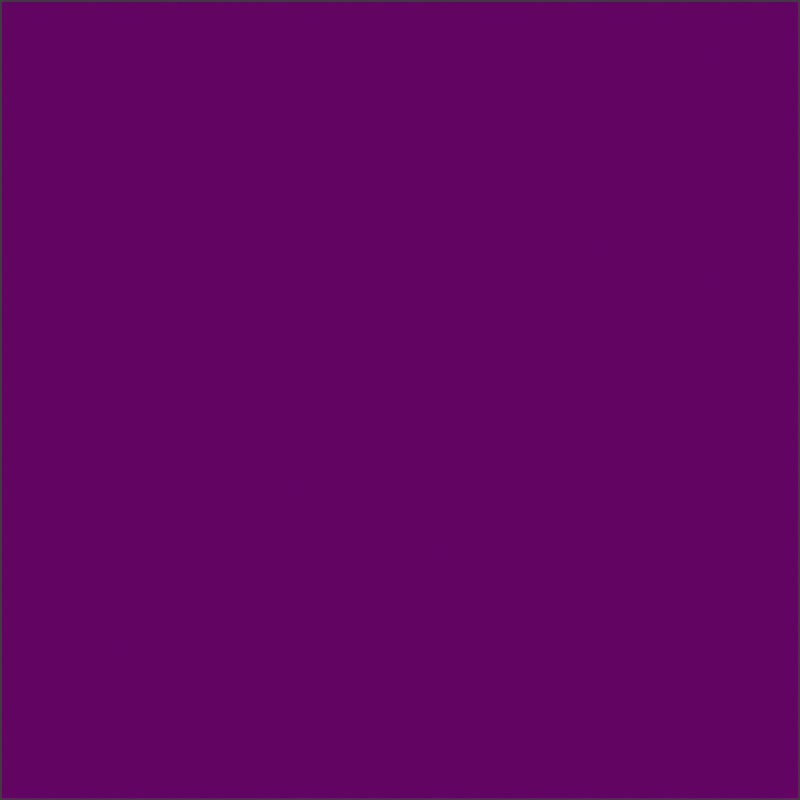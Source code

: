 # Source: dev_patch.blend  (saved by Blender 3.1.7; exported with 4.5.12 LTS)
import bpy
from mathutils import Matrix  # noqa: F401  (used for matrix-valued properties, if any)

bpy.ops.wm.read_factory_settings(use_empty=True)
scene = bpy.context.scene
scene.name = 'Scene'

# ---- collections
col_collection_1 = bpy.data.collections.new('Collection 1'); scene.collection.children.link(col_collection_1)

# ---- images (referenced by path relative to the original .blend; pixels are not part of the script)
import os
ASSET_DIR = os.environ.get("B2B_ASSET_DIR", "")  # directory of the original .blend (textures are referenced by path, not embedded)
HERE = os.path.dirname(os.path.abspath(__file__))  # packed textures are extracted next to this script under _unpacked/

def load_image(name, relpath, width, height, colorspace="sRGB"):
    """Load a texture the original file referenced (path relative to the .blend, or extracted next to this script)."""
    p = next((c for c in (os.path.join(HERE, relpath), os.path.join(ASSET_DIR, relpath)) if relpath and os.path.exists(c)), "")
    if p:
        img = bpy.data.images.load(p, check_existing=True)
        img.name = name
    else:  # same state as the original file: an image datablock whose file is absent (Cycles renders it pink)
        img = bpy.data.images.new(name, width, height)
        img.source = "FILE"
        img.filepath = "//" + (relpath or name)
    img.colorspace_settings.name = colorspace
    return img
img_aegishjalmur_diffuse_png_001 = load_image('aegishjalmur_Diffuse.png.001', 'texture/aegishjalmur_Diffuse.png', 1024, 1024, 'sRGB')
img_aegishjalmur_roughness_png_003 = load_image('aegishjalmur_Roughness.png.003', 'texture/aegishjalmur_Roughness.png', 1024, 1024, 'Non-Color')
img_aegishjalmur_normal_png_003 = load_image('aegishjalmur_Normal.png.003', 'texture/aegishjalmur_Normal.png', 1024, 1024, 'Non-Color')
img_aegishjalmur_height_png_003 = load_image('aegishjalmur_Height.png.003', 'texture/aegishjalmur_Height.png', 1024, 1024, 'Non-Color')

# ---- materials (node trees are filled in below, after node groups)
mat_material_002 = bpy.data.materials.new('Material.002')
mat_material_002.alpha_threshold = 0.0
mat_material_002.roughness = 0.5

# ---- material node trees
mat_material_002.use_nodes = True; mat_material_002.node_tree.nodes.clear()
_N = mat_material_002.node_tree.nodes; _L = mat_material_002.node_tree.links
n0 = _N.new('NodeFrame'); n0.name = 'Frame'; n0.location = (-916, 756)
n0.label = 'Mapping'
n0.width = 400
n1 = _N.new('NodeFrame'); n1.name = 'Frame.001'; n1.location = (-274, 956)
n1.label = 'Textures'
n1.width = 358
n2 = _N.new('ShaderNodeOutputMaterial'); n2.name = 'Material Output'; n2.location = (1052, 306)
n3 = _N.new('ShaderNodeMapping'); n3.name = 'Mapping'; n3.location = (230, -30)
n4 = _N.new('ShaderNodeTexCoord'); n4.name = 'Texture Coordinate'; n4.location = (30, -30)
n5 = _N.new('ShaderNodeNormalMap'); n5.name = 'Normal Map'; n5.location = (152, 717)
n5.uv_map = 'UVMap'
n5.inputs[0].default_value = 2.8
n6 = _N.new('ShaderNodeBsdfPrincipled'); n6.name = 'Principled BSDF'; n6.location = (626, 849)
n6.distribution = 'GGX'
n6.subsurface_method = 'RANDOM_WALK_SKIN'
n6.inputs[3].default_value = 1.45
n6.inputs[11].default_value = 1.01
n6.inputs[27].default_value = (0.0, 0.0, 0.0, 1.0)
n6.inputs[28].default_value = 1.0
n7 = _N.new('ShaderNodeTexImage'); n7.name = 'Image Texture.001'; n7.location = (88, -30)
n7.label = 'Base Color'
n7.image = img_aegishjalmur_diffuse_png_001
n8 = _N.new('ShaderNodeTexImage'); n8.name = 'Image Texture.002'; n8.location = (88, -310)
n8.label = 'Roughness'
n8.image = img_aegishjalmur_roughness_png_003
n9 = _N.new('ShaderNodeTexImage'); n9.name = 'Image Texture.003'; n9.location = (88, -590)
n9.label = 'Normal'
n9.image = img_aegishjalmur_normal_png_003
n10 = _N.new('NodeReroute'); n10.name = 'Reroute'; n10.location = (38, -671)
n10.width = 16
n10.socket_idname = 'NodeSocketVector'
n11 = _N.new('ShaderNodeTexImage'); n11.name = 'Image Texture'; n11.location = (88, -870)
n11.label = 'Displacement'
n11.image = img_aegishjalmur_height_png_003
n12 = _N.new('ShaderNodeDisplacement'); n12.name = 'Displacement'; n12.location = (631, 178)
n12.inputs[1].default_value = 1.5
n12.inputs[2].default_value = 3.1
n3.parent = n0
n4.parent = n0
n7.parent = n1
n8.parent = n1
n9.parent = n1
n10.parent = n1
n11.parent = n1
_L.new(n6.outputs[0], n2.inputs[0])
_L.new(n11.outputs[0], n12.inputs[0])
_L.new(n12.outputs[0], n2.inputs[2])
_L.new(n7.outputs[0], n6.inputs[0])
_L.new(n8.outputs[0], n6.inputs[2])
_L.new(n9.outputs[0], n5.inputs[1])
_L.new(n5.outputs[0], n6.inputs[5])
_L.new(n10.outputs[0], n7.inputs[0])
_L.new(n10.outputs[0], n8.inputs[0])
_L.new(n10.outputs[0], n9.inputs[0])
_L.new(n10.outputs[0], n11.inputs[0])
_L.new(n3.outputs[0], n10.inputs[0])
_L.new(n4.outputs[2], n3.inputs[0])
_L.new(n5.outputs[0], n12.inputs[3])
n2.is_active_output = True

# ---- world
world_world = bpy.data.worlds.new('World'); scene.world = world_world
world_world.color = (0.05088, 0.05088, 0.05088)
world_world.use_sun_shadow = False
world_world.sun_shadow_jitter_overblur = 0.0
world_world.cycles.sampling_method = 'MANUAL'

# ---- cameras
cam_camera = bpy.data.cameras.new('Camera')
cam_camera.type = 'ORTHO'
cam_camera.clip_end = 100.0
cam_camera.lens = 35.0
cam_camera.sensor_width = 32.0
cam_camera.sensor_height = 18.0
cam_camera.ortho_scale = 4.014
cam_camera.dof.focus_distance = 0.0

# ---- lights
light_lamp_001 = bpy.data.lights.new('Lamp.001', 'SUN')
light_lamp_001.transmission_factor = 0.0
light_lamp_001.cutoff_distance = 30.0
light_lamp_001.angle = 0.1993
light_lamp_001.energy = 1.0
light_lamp_001.shadow_buffer_clip_start = 1.001
light_lamp_001.shadow_soft_size = 0.1
light_lamp_001.shadow_cascade_max_distance = 1000.0
light_lamp = bpy.data.lights.new('Lamp', 'SUN')
light_lamp.transmission_factor = 0.0
light_lamp.cutoff_distance = 30.0
light_lamp.angle = 0.1993
light_lamp.energy = 1.0
light_lamp.shadow_buffer_clip_start = 1.001
light_lamp.shadow_soft_size = 0.1
light_lamp.shadow_cascade_max_distance = 1000.0

# ---- meshes
me_plane = bpy.data.meshes.new('Plane')
me_plane.from_pydata([(-1.0, -1.0, 0.0), (1.0, -1.0, 0.0), (-1.0, 1.0, 0.0), (1.0, 1.0, 0.0)], [], [(0, 1, 3, 2)])
_uv = me_plane.uv_layers.new(name='UVMap')
_uv.uv.foreach_set('vector', [0.0, 0.0, 1.0, 0.0, 1.0, 1.0, 0.0, 1.0])
me_plane.materials.append(mat_material_002)
me_plane.use_remesh_preserve_volume = False
me_plane.use_remesh_preserve_attributes = False
me_plane.use_mirror_vertex_groups = False
me_plane.update()

# ---- objects
ob_lamp_001 = bpy.data.objects.new('Lamp.001', light_lamp_001)
ob_plane = bpy.data.objects.new('Plane', me_plane)
ob_lamp = bpy.data.objects.new('Lamp', light_lamp)
ob_camera = bpy.data.objects.new('Camera', cam_camera)

# ---- transforms, parenting, visibility, modifiers, constraints
ob_lamp_001.location = (-4.224, 1.005, 14.0)
ob_lamp_001.rotation_euler = (-0.2456, 0.1341, 1.644)
ob_lamp_001.lock_rotations_4d = False
ob_lamp_001.empty_display_type = 'ARROWS'
ob_lamp_001.color = (0.0, 0.0, 0.0, 0.0)
ob_lamp_001.lineart.crease_threshold = 0.0
ob_plane.location = (0.0, 0.0, 0.0)
ob_plane.scale = (2.0, 2.0, 2.0)
ob_plane.lineart.crease_threshold = 0.0
ob_lamp.location = (4.473, 1.005, 14.0)
ob_lamp.rotation_euler = (0.2649, 0.0815, 1.7)
ob_lamp.lock_rotations_4d = False
ob_lamp.empty_display_type = 'ARROWS'
ob_lamp.color = (0.0, 0.0, 0.0, 0.0)
ob_lamp.lineart.crease_threshold = 0.0
ob_camera.location = (0.0, 0.0, 2.045)
ob_camera.lock_rotations_4d = False
ob_camera.empty_display_type = 'ARROWS'
ob_camera.color = (0.0, 0.0, 0.0, 0.0)
ob_camera.display_type = 'WIRE'
ob_camera.lineart.crease_threshold = 0.0

# ---- collection membership
col_collection_1.objects.link(ob_lamp_001)
col_collection_1.objects.link(ob_plane)
col_collection_1.objects.link(ob_lamp)
col_collection_1.objects.link(ob_camera)

# ---- scene / render settings (as saved in the file)
scene.camera = ob_camera
scene.frame_start = 1; scene.frame_end = 250; scene.frame_set(0)
scene.render.engine = 'CYCLES'
scene.render.resolution_x = 2048
scene.render.resolution_y = 2048
scene.render.dither_intensity = 0.0
scene.cycles.use_denoising = False
scene.cycles.samples = 128
scene.cycles.sampling_pattern = 'TABULATED_SOBOL'
scene.cycles.use_adaptive_sampling = False
scene.cycles.use_light_tree = False
scene.cycles.blur_glossy = 0.0
scene.cycles.sample_clamp_indirect = 0.0
scene.view_settings.view_transform = 'Standard'
bpy.context.view_layer.update()
